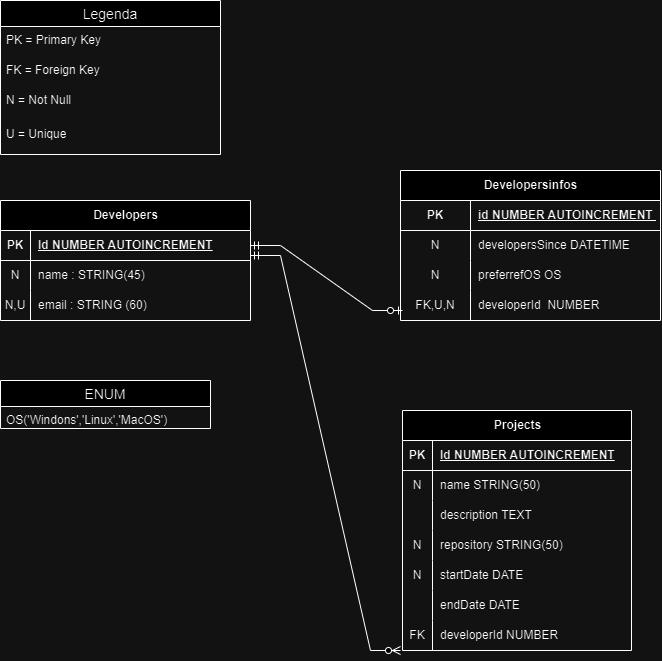

The diagram above was exported from draw.io. Its source (the exported page's mxGraphModel, read from the mxfile embedded in the PNG):
<mxGraphModel dx="858" dy="1404" grid="1" gridSize="10" guides="1" tooltips="1" connect="1" arrows="1" fold="1" page="1" pageScale="1" pageWidth="827" pageHeight="1169" math="0" shadow="0">
  <root>
    <mxCell id="0" />
    <mxCell id="1" parent="0" />
    <mxCell id="1iZP08MlENeFlXOLhsNg-1" value="Developers" style="shape=table;startSize=30;container=1;collapsible=1;childLayout=tableLayout;fixedRows=1;rowLines=0;fontStyle=1;align=center;resizeLast=1;html=1;" vertex="1" parent="1">
      <mxGeometry x="80" y="230" width="250" height="120" as="geometry" />
    </mxCell>
    <mxCell id="1iZP08MlENeFlXOLhsNg-2" value="" style="shape=tableRow;horizontal=0;startSize=0;swimlaneHead=0;swimlaneBody=0;fillColor=none;collapsible=0;dropTarget=0;points=[[0,0.5],[1,0.5]];portConstraint=eastwest;top=0;left=0;right=0;bottom=1;" vertex="1" parent="1iZP08MlENeFlXOLhsNg-1">
      <mxGeometry y="30" width="250" height="30" as="geometry" />
    </mxCell>
    <mxCell id="1iZP08MlENeFlXOLhsNg-3" value="PK" style="shape=partialRectangle;connectable=0;fillColor=none;top=0;left=0;bottom=0;right=0;fontStyle=1;overflow=hidden;whiteSpace=wrap;html=1;" vertex="1" parent="1iZP08MlENeFlXOLhsNg-2">
      <mxGeometry width="30" height="30" as="geometry">
        <mxRectangle width="30" height="30" as="alternateBounds" />
      </mxGeometry>
    </mxCell>
    <mxCell id="1iZP08MlENeFlXOLhsNg-4" value="Id NUMBER AUTOINCREMENT" style="shape=partialRectangle;connectable=0;fillColor=none;top=0;left=0;bottom=0;right=0;align=left;spacingLeft=6;fontStyle=5;overflow=hidden;whiteSpace=wrap;html=1;" vertex="1" parent="1iZP08MlENeFlXOLhsNg-2">
      <mxGeometry x="30" width="220" height="30" as="geometry">
        <mxRectangle width="220" height="30" as="alternateBounds" />
      </mxGeometry>
    </mxCell>
    <mxCell id="1iZP08MlENeFlXOLhsNg-5" value="" style="shape=tableRow;horizontal=0;startSize=0;swimlaneHead=0;swimlaneBody=0;fillColor=none;collapsible=0;dropTarget=0;points=[[0,0.5],[1,0.5]];portConstraint=eastwest;top=0;left=0;right=0;bottom=0;" vertex="1" parent="1iZP08MlENeFlXOLhsNg-1">
      <mxGeometry y="60" width="250" height="30" as="geometry" />
    </mxCell>
    <mxCell id="1iZP08MlENeFlXOLhsNg-6" value="N" style="shape=partialRectangle;connectable=0;fillColor=none;top=0;left=0;bottom=0;right=0;editable=1;overflow=hidden;whiteSpace=wrap;html=1;" vertex="1" parent="1iZP08MlENeFlXOLhsNg-5">
      <mxGeometry width="30" height="30" as="geometry">
        <mxRectangle width="30" height="30" as="alternateBounds" />
      </mxGeometry>
    </mxCell>
    <mxCell id="1iZP08MlENeFlXOLhsNg-7" value="name : STRING(45)&amp;nbsp;" style="shape=partialRectangle;connectable=0;fillColor=none;top=0;left=0;bottom=0;right=0;align=left;spacingLeft=6;overflow=hidden;whiteSpace=wrap;html=1;" vertex="1" parent="1iZP08MlENeFlXOLhsNg-5">
      <mxGeometry x="30" width="220" height="30" as="geometry">
        <mxRectangle width="220" height="30" as="alternateBounds" />
      </mxGeometry>
    </mxCell>
    <mxCell id="1iZP08MlENeFlXOLhsNg-8" value="" style="shape=tableRow;horizontal=0;startSize=0;swimlaneHead=0;swimlaneBody=0;fillColor=none;collapsible=0;dropTarget=0;points=[[0,0.5],[1,0.5]];portConstraint=eastwest;top=0;left=0;right=0;bottom=0;" vertex="1" parent="1iZP08MlENeFlXOLhsNg-1">
      <mxGeometry y="90" width="250" height="30" as="geometry" />
    </mxCell>
    <mxCell id="1iZP08MlENeFlXOLhsNg-9" value="N,U" style="shape=partialRectangle;connectable=0;fillColor=none;top=0;left=0;bottom=0;right=0;editable=1;overflow=hidden;whiteSpace=wrap;html=1;" vertex="1" parent="1iZP08MlENeFlXOLhsNg-8">
      <mxGeometry width="30" height="30" as="geometry">
        <mxRectangle width="30" height="30" as="alternateBounds" />
      </mxGeometry>
    </mxCell>
    <mxCell id="1iZP08MlENeFlXOLhsNg-10" value="email : STRING (60)" style="shape=partialRectangle;connectable=0;fillColor=none;top=0;left=0;bottom=0;right=0;align=left;spacingLeft=6;overflow=hidden;whiteSpace=wrap;html=1;" vertex="1" parent="1iZP08MlENeFlXOLhsNg-8">
      <mxGeometry x="30" width="220" height="30" as="geometry">
        <mxRectangle width="220" height="30" as="alternateBounds" />
      </mxGeometry>
    </mxCell>
    <mxCell id="1iZP08MlENeFlXOLhsNg-27" value="Developersinfos" style="shape=table;startSize=30;container=1;collapsible=1;childLayout=tableLayout;fixedRows=1;rowLines=0;fontStyle=1;align=center;resizeLast=1;html=1;" vertex="1" parent="1">
      <mxGeometry x="480" y="200" width="260" height="150" as="geometry" />
    </mxCell>
    <mxCell id="1iZP08MlENeFlXOLhsNg-28" value="" style="shape=tableRow;horizontal=0;startSize=0;swimlaneHead=0;swimlaneBody=0;fillColor=none;collapsible=0;dropTarget=0;points=[[0,0.5],[1,0.5]];portConstraint=eastwest;top=0;left=0;right=0;bottom=1;" vertex="1" parent="1iZP08MlENeFlXOLhsNg-27">
      <mxGeometry y="30" width="260" height="30" as="geometry" />
    </mxCell>
    <mxCell id="1iZP08MlENeFlXOLhsNg-29" value="PK" style="shape=partialRectangle;connectable=0;fillColor=none;top=0;left=0;bottom=0;right=0;fontStyle=1;overflow=hidden;whiteSpace=wrap;html=1;" vertex="1" parent="1iZP08MlENeFlXOLhsNg-28">
      <mxGeometry width="70" height="30" as="geometry">
        <mxRectangle width="70" height="30" as="alternateBounds" />
      </mxGeometry>
    </mxCell>
    <mxCell id="1iZP08MlENeFlXOLhsNg-30" value="id NUMBER AUTOINCREMENT&amp;nbsp;" style="shape=partialRectangle;connectable=0;fillColor=none;top=0;left=0;bottom=0;right=0;align=left;spacingLeft=6;fontStyle=5;overflow=hidden;whiteSpace=wrap;html=1;" vertex="1" parent="1iZP08MlENeFlXOLhsNg-28">
      <mxGeometry x="70" width="190" height="30" as="geometry">
        <mxRectangle width="190" height="30" as="alternateBounds" />
      </mxGeometry>
    </mxCell>
    <mxCell id="1iZP08MlENeFlXOLhsNg-31" value="" style="shape=tableRow;horizontal=0;startSize=0;swimlaneHead=0;swimlaneBody=0;fillColor=none;collapsible=0;dropTarget=0;points=[[0,0.5],[1,0.5]];portConstraint=eastwest;top=0;left=0;right=0;bottom=0;" vertex="1" parent="1iZP08MlENeFlXOLhsNg-27">
      <mxGeometry y="60" width="260" height="30" as="geometry" />
    </mxCell>
    <mxCell id="1iZP08MlENeFlXOLhsNg-32" value="N" style="shape=partialRectangle;connectable=0;fillColor=none;top=0;left=0;bottom=0;right=0;editable=1;overflow=hidden;whiteSpace=wrap;html=1;" vertex="1" parent="1iZP08MlENeFlXOLhsNg-31">
      <mxGeometry width="70" height="30" as="geometry">
        <mxRectangle width="70" height="30" as="alternateBounds" />
      </mxGeometry>
    </mxCell>
    <mxCell id="1iZP08MlENeFlXOLhsNg-33" value="developersSince DATETIME" style="shape=partialRectangle;connectable=0;fillColor=none;top=0;left=0;bottom=0;right=0;align=left;spacingLeft=6;overflow=hidden;whiteSpace=wrap;html=1;" vertex="1" parent="1iZP08MlENeFlXOLhsNg-31">
      <mxGeometry x="70" width="190" height="30" as="geometry">
        <mxRectangle width="190" height="30" as="alternateBounds" />
      </mxGeometry>
    </mxCell>
    <mxCell id="1iZP08MlENeFlXOLhsNg-34" value="" style="shape=tableRow;horizontal=0;startSize=0;swimlaneHead=0;swimlaneBody=0;fillColor=none;collapsible=0;dropTarget=0;points=[[0,0.5],[1,0.5]];portConstraint=eastwest;top=0;left=0;right=0;bottom=0;" vertex="1" parent="1iZP08MlENeFlXOLhsNg-27">
      <mxGeometry y="90" width="260" height="30" as="geometry" />
    </mxCell>
    <mxCell id="1iZP08MlENeFlXOLhsNg-35" value="N" style="shape=partialRectangle;connectable=0;fillColor=none;top=0;left=0;bottom=0;right=0;editable=1;overflow=hidden;whiteSpace=wrap;html=1;" vertex="1" parent="1iZP08MlENeFlXOLhsNg-34">
      <mxGeometry width="70" height="30" as="geometry">
        <mxRectangle width="70" height="30" as="alternateBounds" />
      </mxGeometry>
    </mxCell>
    <mxCell id="1iZP08MlENeFlXOLhsNg-36" value="preferrefOS OS&amp;nbsp;" style="shape=partialRectangle;connectable=0;fillColor=none;top=0;left=0;bottom=0;right=0;align=left;spacingLeft=6;overflow=hidden;whiteSpace=wrap;html=1;" vertex="1" parent="1iZP08MlENeFlXOLhsNg-34">
      <mxGeometry x="70" width="190" height="30" as="geometry">
        <mxRectangle width="190" height="30" as="alternateBounds" />
      </mxGeometry>
    </mxCell>
    <mxCell id="1iZP08MlENeFlXOLhsNg-37" value="" style="shape=tableRow;horizontal=0;startSize=0;swimlaneHead=0;swimlaneBody=0;fillColor=none;collapsible=0;dropTarget=0;points=[[0,0.5],[1,0.5]];portConstraint=eastwest;top=0;left=0;right=0;bottom=0;" vertex="1" parent="1iZP08MlENeFlXOLhsNg-27">
      <mxGeometry y="120" width="260" height="30" as="geometry" />
    </mxCell>
    <mxCell id="1iZP08MlENeFlXOLhsNg-38" value="FK,U,N" style="shape=partialRectangle;connectable=0;fillColor=none;top=0;left=0;bottom=0;right=0;editable=1;overflow=hidden;whiteSpace=wrap;html=1;" vertex="1" parent="1iZP08MlENeFlXOLhsNg-37">
      <mxGeometry width="70" height="30" as="geometry">
        <mxRectangle width="70" height="30" as="alternateBounds" />
      </mxGeometry>
    </mxCell>
    <mxCell id="1iZP08MlENeFlXOLhsNg-39" value="developerId&amp;nbsp; NUMBER&amp;nbsp;" style="shape=partialRectangle;connectable=0;fillColor=none;top=0;left=0;bottom=0;right=0;align=left;spacingLeft=6;overflow=hidden;whiteSpace=wrap;html=1;" vertex="1" parent="1iZP08MlENeFlXOLhsNg-37">
      <mxGeometry x="70" width="190" height="30" as="geometry">
        <mxRectangle width="190" height="30" as="alternateBounds" />
      </mxGeometry>
    </mxCell>
    <mxCell id="1iZP08MlENeFlXOLhsNg-44" value="Legenda" style="swimlane;fontStyle=0;childLayout=stackLayout;horizontal=1;startSize=26;horizontalStack=0;resizeParent=1;resizeParentMax=0;resizeLast=0;collapsible=1;marginBottom=0;align=center;fontSize=14;" vertex="1" parent="1">
      <mxGeometry x="80" y="30" width="220" height="154" as="geometry" />
    </mxCell>
    <mxCell id="1iZP08MlENeFlXOLhsNg-45" value="PK = Primary Key" style="text;strokeColor=none;fillColor=none;spacingLeft=4;spacingRight=4;overflow=hidden;rotatable=0;points=[[0,0.5],[1,0.5]];portConstraint=eastwest;fontSize=12;whiteSpace=wrap;html=1;" vertex="1" parent="1iZP08MlENeFlXOLhsNg-44">
      <mxGeometry y="26" width="220" height="30" as="geometry" />
    </mxCell>
    <mxCell id="1iZP08MlENeFlXOLhsNg-46" value="FK = Foreign Key" style="text;strokeColor=none;fillColor=none;spacingLeft=4;spacingRight=4;overflow=hidden;rotatable=0;points=[[0,0.5],[1,0.5]];portConstraint=eastwest;fontSize=12;whiteSpace=wrap;html=1;" vertex="1" parent="1iZP08MlENeFlXOLhsNg-44">
      <mxGeometry y="56" width="220" height="30" as="geometry" />
    </mxCell>
    <mxCell id="1iZP08MlENeFlXOLhsNg-47" value="N = Not Null" style="text;strokeColor=none;fillColor=none;spacingLeft=4;spacingRight=4;overflow=hidden;rotatable=0;points=[[0,0.5],[1,0.5]];portConstraint=eastwest;fontSize=12;whiteSpace=wrap;html=1;" vertex="1" parent="1iZP08MlENeFlXOLhsNg-44">
      <mxGeometry y="86" width="220" height="34" as="geometry" />
    </mxCell>
    <mxCell id="1iZP08MlENeFlXOLhsNg-52" value="U = Unique" style="text;strokeColor=none;fillColor=none;spacingLeft=4;spacingRight=4;overflow=hidden;rotatable=0;points=[[0,0.5],[1,0.5]];portConstraint=eastwest;fontSize=12;whiteSpace=wrap;html=1;" vertex="1" parent="1iZP08MlENeFlXOLhsNg-44">
      <mxGeometry y="120" width="220" height="34" as="geometry" />
    </mxCell>
    <mxCell id="1iZP08MlENeFlXOLhsNg-48" value="ENUM" style="swimlane;fontStyle=0;childLayout=stackLayout;horizontal=1;startSize=26;horizontalStack=0;resizeParent=1;resizeParentMax=0;resizeLast=0;collapsible=1;marginBottom=0;align=center;fontSize=14;" vertex="1" parent="1">
      <mxGeometry x="80" y="410" width="210" height="48" as="geometry" />
    </mxCell>
    <mxCell id="1iZP08MlENeFlXOLhsNg-49" value="OS('Windons','Linux','MacOS')" style="text;strokeColor=none;fillColor=none;spacingLeft=4;spacingRight=4;overflow=hidden;rotatable=0;points=[[0,0.5],[1,0.5]];portConstraint=eastwest;fontSize=12;whiteSpace=wrap;html=1;" vertex="1" parent="1iZP08MlENeFlXOLhsNg-48">
      <mxGeometry y="26" width="210" height="22" as="geometry" />
    </mxCell>
    <mxCell id="1iZP08MlENeFlXOLhsNg-53" value="Projects" style="shape=table;startSize=30;container=1;collapsible=1;childLayout=tableLayout;fixedRows=1;rowLines=0;fontStyle=1;align=center;resizeLast=1;html=1;" vertex="1" parent="1">
      <mxGeometry x="482" y="440" width="229" height="240" as="geometry" />
    </mxCell>
    <mxCell id="1iZP08MlENeFlXOLhsNg-54" value="" style="shape=tableRow;horizontal=0;startSize=0;swimlaneHead=0;swimlaneBody=0;fillColor=none;collapsible=0;dropTarget=0;points=[[0,0.5],[1,0.5]];portConstraint=eastwest;top=0;left=0;right=0;bottom=1;" vertex="1" parent="1iZP08MlENeFlXOLhsNg-53">
      <mxGeometry y="30" width="229" height="30" as="geometry" />
    </mxCell>
    <mxCell id="1iZP08MlENeFlXOLhsNg-55" value="PK" style="shape=partialRectangle;connectable=0;fillColor=none;top=0;left=0;bottom=0;right=0;fontStyle=1;overflow=hidden;whiteSpace=wrap;html=1;" vertex="1" parent="1iZP08MlENeFlXOLhsNg-54">
      <mxGeometry width="30" height="30" as="geometry">
        <mxRectangle width="30" height="30" as="alternateBounds" />
      </mxGeometry>
    </mxCell>
    <mxCell id="1iZP08MlENeFlXOLhsNg-56" value="Id NUMBER AUTOINCREMENT" style="shape=partialRectangle;connectable=0;fillColor=none;top=0;left=0;bottom=0;right=0;align=left;spacingLeft=6;fontStyle=5;overflow=hidden;whiteSpace=wrap;html=1;" vertex="1" parent="1iZP08MlENeFlXOLhsNg-54">
      <mxGeometry x="30" width="199" height="30" as="geometry">
        <mxRectangle width="199" height="30" as="alternateBounds" />
      </mxGeometry>
    </mxCell>
    <mxCell id="1iZP08MlENeFlXOLhsNg-57" value="" style="shape=tableRow;horizontal=0;startSize=0;swimlaneHead=0;swimlaneBody=0;fillColor=none;collapsible=0;dropTarget=0;points=[[0,0.5],[1,0.5]];portConstraint=eastwest;top=0;left=0;right=0;bottom=0;" vertex="1" parent="1iZP08MlENeFlXOLhsNg-53">
      <mxGeometry y="60" width="229" height="30" as="geometry" />
    </mxCell>
    <mxCell id="1iZP08MlENeFlXOLhsNg-58" value="N" style="shape=partialRectangle;connectable=0;fillColor=none;top=0;left=0;bottom=0;right=0;editable=1;overflow=hidden;whiteSpace=wrap;html=1;" vertex="1" parent="1iZP08MlENeFlXOLhsNg-57">
      <mxGeometry width="30" height="30" as="geometry">
        <mxRectangle width="30" height="30" as="alternateBounds" />
      </mxGeometry>
    </mxCell>
    <mxCell id="1iZP08MlENeFlXOLhsNg-59" value="name STRING(50)&amp;nbsp;" style="shape=partialRectangle;connectable=0;fillColor=none;top=0;left=0;bottom=0;right=0;align=left;spacingLeft=6;overflow=hidden;whiteSpace=wrap;html=1;" vertex="1" parent="1iZP08MlENeFlXOLhsNg-57">
      <mxGeometry x="30" width="199" height="30" as="geometry">
        <mxRectangle width="199" height="30" as="alternateBounds" />
      </mxGeometry>
    </mxCell>
    <mxCell id="1iZP08MlENeFlXOLhsNg-60" value="" style="shape=tableRow;horizontal=0;startSize=0;swimlaneHead=0;swimlaneBody=0;fillColor=none;collapsible=0;dropTarget=0;points=[[0,0.5],[1,0.5]];portConstraint=eastwest;top=0;left=0;right=0;bottom=0;" vertex="1" parent="1iZP08MlENeFlXOLhsNg-53">
      <mxGeometry y="90" width="229" height="30" as="geometry" />
    </mxCell>
    <mxCell id="1iZP08MlENeFlXOLhsNg-61" value="" style="shape=partialRectangle;connectable=0;fillColor=none;top=0;left=0;bottom=0;right=0;editable=1;overflow=hidden;whiteSpace=wrap;html=1;" vertex="1" parent="1iZP08MlENeFlXOLhsNg-60">
      <mxGeometry width="30" height="30" as="geometry">
        <mxRectangle width="30" height="30" as="alternateBounds" />
      </mxGeometry>
    </mxCell>
    <mxCell id="1iZP08MlENeFlXOLhsNg-62" value="description TEXT" style="shape=partialRectangle;connectable=0;fillColor=none;top=0;left=0;bottom=0;right=0;align=left;spacingLeft=6;overflow=hidden;whiteSpace=wrap;html=1;" vertex="1" parent="1iZP08MlENeFlXOLhsNg-60">
      <mxGeometry x="30" width="199" height="30" as="geometry">
        <mxRectangle width="199" height="30" as="alternateBounds" />
      </mxGeometry>
    </mxCell>
    <mxCell id="1iZP08MlENeFlXOLhsNg-63" value="" style="shape=tableRow;horizontal=0;startSize=0;swimlaneHead=0;swimlaneBody=0;fillColor=none;collapsible=0;dropTarget=0;points=[[0,0.5],[1,0.5]];portConstraint=eastwest;top=0;left=0;right=0;bottom=0;" vertex="1" parent="1iZP08MlENeFlXOLhsNg-53">
      <mxGeometry y="120" width="229" height="30" as="geometry" />
    </mxCell>
    <mxCell id="1iZP08MlENeFlXOLhsNg-64" value="N" style="shape=partialRectangle;connectable=0;fillColor=none;top=0;left=0;bottom=0;right=0;editable=1;overflow=hidden;whiteSpace=wrap;html=1;" vertex="1" parent="1iZP08MlENeFlXOLhsNg-63">
      <mxGeometry width="30" height="30" as="geometry">
        <mxRectangle width="30" height="30" as="alternateBounds" />
      </mxGeometry>
    </mxCell>
    <mxCell id="1iZP08MlENeFlXOLhsNg-65" value="repository STRING(50)" style="shape=partialRectangle;connectable=0;fillColor=none;top=0;left=0;bottom=0;right=0;align=left;spacingLeft=6;overflow=hidden;whiteSpace=wrap;html=1;" vertex="1" parent="1iZP08MlENeFlXOLhsNg-63">
      <mxGeometry x="30" width="199" height="30" as="geometry">
        <mxRectangle width="199" height="30" as="alternateBounds" />
      </mxGeometry>
    </mxCell>
    <mxCell id="1iZP08MlENeFlXOLhsNg-66" style="shape=tableRow;horizontal=0;startSize=0;swimlaneHead=0;swimlaneBody=0;fillColor=none;collapsible=0;dropTarget=0;points=[[0,0.5],[1,0.5]];portConstraint=eastwest;top=0;left=0;right=0;bottom=0;" vertex="1" parent="1iZP08MlENeFlXOLhsNg-53">
      <mxGeometry y="150" width="229" height="30" as="geometry" />
    </mxCell>
    <mxCell id="1iZP08MlENeFlXOLhsNg-67" value="N" style="shape=partialRectangle;connectable=0;fillColor=none;top=0;left=0;bottom=0;right=0;editable=1;overflow=hidden;whiteSpace=wrap;html=1;" vertex="1" parent="1iZP08MlENeFlXOLhsNg-66">
      <mxGeometry width="30" height="30" as="geometry">
        <mxRectangle width="30" height="30" as="alternateBounds" />
      </mxGeometry>
    </mxCell>
    <mxCell id="1iZP08MlENeFlXOLhsNg-68" value="startDate DATE&amp;nbsp;" style="shape=partialRectangle;connectable=0;fillColor=none;top=0;left=0;bottom=0;right=0;align=left;spacingLeft=6;overflow=hidden;whiteSpace=wrap;html=1;" vertex="1" parent="1iZP08MlENeFlXOLhsNg-66">
      <mxGeometry x="30" width="199" height="30" as="geometry">
        <mxRectangle width="199" height="30" as="alternateBounds" />
      </mxGeometry>
    </mxCell>
    <mxCell id="1iZP08MlENeFlXOLhsNg-69" style="shape=tableRow;horizontal=0;startSize=0;swimlaneHead=0;swimlaneBody=0;fillColor=none;collapsible=0;dropTarget=0;points=[[0,0.5],[1,0.5]];portConstraint=eastwest;top=0;left=0;right=0;bottom=0;" vertex="1" parent="1iZP08MlENeFlXOLhsNg-53">
      <mxGeometry y="180" width="229" height="30" as="geometry" />
    </mxCell>
    <mxCell id="1iZP08MlENeFlXOLhsNg-70" style="shape=partialRectangle;connectable=0;fillColor=none;top=0;left=0;bottom=0;right=0;editable=1;overflow=hidden;whiteSpace=wrap;html=1;" vertex="1" parent="1iZP08MlENeFlXOLhsNg-69">
      <mxGeometry width="30" height="30" as="geometry">
        <mxRectangle width="30" height="30" as="alternateBounds" />
      </mxGeometry>
    </mxCell>
    <mxCell id="1iZP08MlENeFlXOLhsNg-71" value="endDate DATE&amp;nbsp;" style="shape=partialRectangle;connectable=0;fillColor=none;top=0;left=0;bottom=0;right=0;align=left;spacingLeft=6;overflow=hidden;whiteSpace=wrap;html=1;" vertex="1" parent="1iZP08MlENeFlXOLhsNg-69">
      <mxGeometry x="30" width="199" height="30" as="geometry">
        <mxRectangle width="199" height="30" as="alternateBounds" />
      </mxGeometry>
    </mxCell>
    <mxCell id="1iZP08MlENeFlXOLhsNg-72" style="shape=tableRow;horizontal=0;startSize=0;swimlaneHead=0;swimlaneBody=0;fillColor=none;collapsible=0;dropTarget=0;points=[[0,0.5],[1,0.5]];portConstraint=eastwest;top=0;left=0;right=0;bottom=0;" vertex="1" parent="1iZP08MlENeFlXOLhsNg-53">
      <mxGeometry y="210" width="229" height="30" as="geometry" />
    </mxCell>
    <mxCell id="1iZP08MlENeFlXOLhsNg-73" value="FK" style="shape=partialRectangle;connectable=0;fillColor=none;top=0;left=0;bottom=0;right=0;editable=1;overflow=hidden;whiteSpace=wrap;html=1;" vertex="1" parent="1iZP08MlENeFlXOLhsNg-72">
      <mxGeometry width="30" height="30" as="geometry">
        <mxRectangle width="30" height="30" as="alternateBounds" />
      </mxGeometry>
    </mxCell>
    <mxCell id="1iZP08MlENeFlXOLhsNg-74" value="developerId NUMBER&amp;nbsp;" style="shape=partialRectangle;connectable=0;fillColor=none;top=0;left=0;bottom=0;right=0;align=left;spacingLeft=6;overflow=hidden;whiteSpace=wrap;html=1;" vertex="1" parent="1iZP08MlENeFlXOLhsNg-72">
      <mxGeometry x="30" width="199" height="30" as="geometry">
        <mxRectangle width="199" height="30" as="alternateBounds" />
      </mxGeometry>
    </mxCell>
    <mxCell id="1iZP08MlENeFlXOLhsNg-75" value="" style="edgeStyle=entityRelationEdgeStyle;fontSize=12;html=1;endArrow=ERzeroToMany;startArrow=ERmandOne;rounded=0;exitX=1;exitY=0.5;exitDx=0;exitDy=0;" edge="1" parent="1">
      <mxGeometry width="100" height="100" relative="1" as="geometry">
        <mxPoint x="330" y="285" as="sourcePoint" />
        <mxPoint x="480" y="680" as="targetPoint" />
      </mxGeometry>
    </mxCell>
    <mxCell id="1iZP08MlENeFlXOLhsNg-76" value="" style="edgeStyle=entityRelationEdgeStyle;fontSize=12;html=1;endArrow=ERzeroToOne;startArrow=ERmandOne;rounded=0;exitX=1;exitY=0.5;exitDx=0;exitDy=0;" edge="1" parent="1" source="1iZP08MlENeFlXOLhsNg-2">
      <mxGeometry width="100" height="100" relative="1" as="geometry">
        <mxPoint x="342" y="270" as="sourcePoint" />
        <mxPoint x="482" y="340" as="targetPoint" />
        <Array as="points">
          <mxPoint x="372" y="190" />
        </Array>
      </mxGeometry>
    </mxCell>
  </root>
</mxGraphModel>